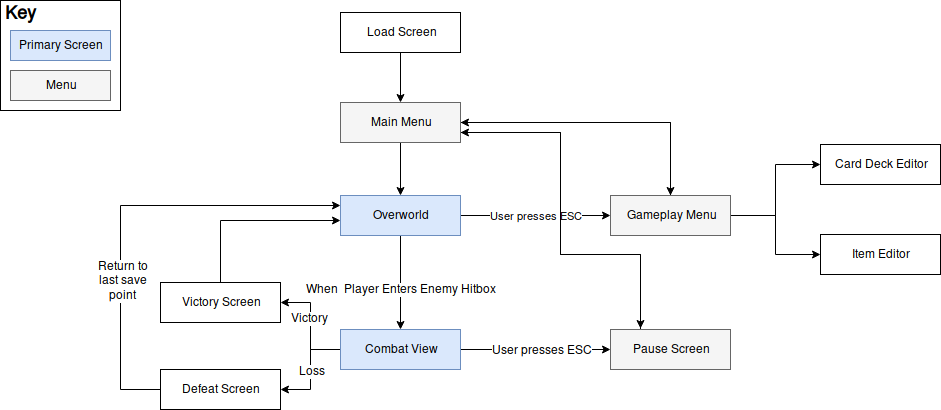

The diagram above was exported from draw.io. Its source (the exported page's mxGraphModel, read from the mxfile embedded in the PNG):
<mxGraphModel dx="1054" dy="960" grid="1" gridSize="10" guides="1" tooltips="1" connect="1" arrows="1" fold="1" page="1" pageScale="1" pageWidth="1020" pageHeight="530" background="#ffffff" math="0" shadow="0">
  <root>
    <mxCell id="0" />
    <mxCell id="1" parent="0" />
    <mxCell id="12" style="edgeStyle=orthogonalEdgeStyle;rounded=0;html=1;exitX=0.5;exitY=1;jettySize=auto;orthogonalLoop=1;" edge="1" parent="1" source="2" target="3">
      <mxGeometry relative="1" as="geometry" />
    </mxCell>
    <mxCell id="2" value="Load Screen&lt;br&gt;" style="whiteSpace=wrap;html=1;fillColor=#FFFFFF;" vertex="1" parent="1">
      <mxGeometry x="360" y="38" width="120" height="40" as="geometry" />
    </mxCell>
    <mxCell id="13" style="edgeStyle=orthogonalEdgeStyle;rounded=0;html=1;exitX=0.5;exitY=1;jettySize=auto;orthogonalLoop=1;" edge="1" parent="1" source="3" target="4">
      <mxGeometry relative="1" as="geometry" />
    </mxCell>
    <mxCell id="35" style="edgeStyle=orthogonalEdgeStyle;rounded=0;html=1;exitX=1;exitY=0.5;jettySize=auto;orthogonalLoop=1;" edge="1" parent="1" source="3" target="7">
      <mxGeometry relative="1" as="geometry" />
    </mxCell>
    <mxCell id="40" style="edgeStyle=orthogonalEdgeStyle;rounded=0;html=1;exitX=1;exitY=0.75;jettySize=auto;orthogonalLoop=1;" edge="1" parent="1" source="3">
      <mxGeometry relative="1" as="geometry">
        <mxPoint x="660" y="354" as="targetPoint" />
        <Array as="points">
          <mxPoint x="580" y="158" />
          <mxPoint x="580" y="280" />
          <mxPoint x="660" y="280" />
        </Array>
      </mxGeometry>
    </mxCell>
    <mxCell id="3" value="Main Menu&lt;br&gt;" style="whiteSpace=wrap;html=1;fillColor=#f5f5f5;strokeColor=#666666;" vertex="1" parent="1">
      <mxGeometry x="360" y="128" width="120" height="40" as="geometry" />
    </mxCell>
    <mxCell id="14" style="edgeStyle=orthogonalEdgeStyle;rounded=0;html=1;exitX=0.5;exitY=1;entryX=0.5;entryY=0;jettySize=auto;orthogonalLoop=1;" edge="1" parent="1" source="4" target="5">
      <mxGeometry relative="1" as="geometry" />
    </mxCell>
    <mxCell id="15" value="When&amp;nbsp; Player Enters Enemy Hitbox&lt;br&gt;" style="text;html=1;resizable=0;points=[];align=center;verticalAlign=middle;labelBackgroundColor=#ffffff;" vertex="1" connectable="0" parent="14">
      <mxGeometry x="0.1176" y="-1" relative="1" as="geometry">
        <mxPoint as="offset" />
      </mxGeometry>
    </mxCell>
    <mxCell id="36" value="User presses ESC&lt;br&gt;" style="edgeStyle=orthogonalEdgeStyle;rounded=0;html=1;exitX=1;exitY=0.5;jettySize=auto;orthogonalLoop=1;" edge="1" parent="1" source="4" target="7">
      <mxGeometry relative="1" as="geometry" />
    </mxCell>
    <mxCell id="4" value="Overworld&lt;br&gt;" style="whiteSpace=wrap;html=1;fillColor=#dae8fc;strokeColor=#6c8ebf;" vertex="1" parent="1">
      <mxGeometry x="360" y="221" width="120" height="40" as="geometry" />
    </mxCell>
    <mxCell id="25" style="edgeStyle=orthogonalEdgeStyle;rounded=0;html=1;exitX=0;exitY=0.5;entryX=1;entryY=0.5;jettySize=auto;orthogonalLoop=1;" edge="1" parent="1" source="5" target="10">
      <mxGeometry relative="1" as="geometry" />
    </mxCell>
    <mxCell id="32" value="Victory" style="text;html=1;resizable=0;points=[];align=center;verticalAlign=middle;labelBackgroundColor=#ffffff;" vertex="1" connectable="0" parent="25">
      <mxGeometry x="0.1589" y="1" relative="1" as="geometry">
        <mxPoint as="offset" />
      </mxGeometry>
    </mxCell>
    <mxCell id="26" style="edgeStyle=orthogonalEdgeStyle;rounded=0;html=1;exitX=0;exitY=0.5;jettySize=auto;orthogonalLoop=1;" edge="1" parent="1" source="5" target="11">
      <mxGeometry relative="1" as="geometry" />
    </mxCell>
    <mxCell id="33" value="Loss" style="text;html=1;resizable=0;points=[];align=center;verticalAlign=middle;labelBackgroundColor=#ffffff;" vertex="1" connectable="0" parent="26">
      <mxGeometry x="0.26" relative="1" as="geometry">
        <mxPoint y="-12" as="offset" />
      </mxGeometry>
    </mxCell>
    <mxCell id="39" style="edgeStyle=orthogonalEdgeStyle;rounded=0;html=1;exitX=1;exitY=0.5;jettySize=auto;orthogonalLoop=1;" edge="1" parent="1" source="5" target="37">
      <mxGeometry relative="1" as="geometry" />
    </mxCell>
    <mxCell id="42" value="User presses ESC&lt;br&gt;" style="text;html=1;resizable=0;points=[];align=center;verticalAlign=middle;labelBackgroundColor=#ffffff;" vertex="1" connectable="0" parent="39">
      <mxGeometry x="0.32" y="-3" relative="1" as="geometry">
        <mxPoint x="-19" y="-3" as="offset" />
      </mxGeometry>
    </mxCell>
    <mxCell id="5" value="Combat View&lt;br&gt;" style="whiteSpace=wrap;html=1;fillColor=#dae8fc;strokeColor=#6c8ebf;" vertex="1" parent="1">
      <mxGeometry x="360" y="355" width="120" height="40" as="geometry" />
    </mxCell>
    <mxCell id="23" value="" style="edgeStyle=orthogonalEdgeStyle;rounded=0;html=1;exitX=1;exitY=0.5;entryX=0;entryY=0.5;jettySize=auto;orthogonalLoop=1;" edge="1" parent="1" source="7" target="8">
      <mxGeometry relative="1" as="geometry" />
    </mxCell>
    <mxCell id="24" style="edgeStyle=orthogonalEdgeStyle;rounded=0;html=1;exitX=1;exitY=0.5;entryX=0;entryY=0.5;jettySize=auto;orthogonalLoop=1;" edge="1" parent="1" source="7" target="9">
      <mxGeometry relative="1" as="geometry" />
    </mxCell>
    <mxCell id="34" style="edgeStyle=orthogonalEdgeStyle;rounded=0;html=1;exitX=0.5;exitY=0;entryX=1;entryY=0.5;jettySize=auto;orthogonalLoop=1;" edge="1" parent="1" source="7" target="3">
      <mxGeometry relative="1" as="geometry" />
    </mxCell>
    <mxCell id="7" value="Gameplay Menu&lt;br&gt;" style="whiteSpace=wrap;html=1;fillColor=#f5f5f5;strokeColor=#666666;" vertex="1" parent="1">
      <mxGeometry x="630" y="221" width="120" height="40" as="geometry" />
    </mxCell>
    <mxCell id="8" value="Card Deck Editor&lt;br&gt;" style="whiteSpace=wrap;html=1;fillColor=#FFFFFF;" vertex="1" parent="1">
      <mxGeometry x="840" y="170" width="120" height="40" as="geometry" />
    </mxCell>
    <mxCell id="9" value="Item Editor&lt;br&gt;" style="whiteSpace=wrap;html=1;fillColor=#FFFFFF;" vertex="1" parent="1">
      <mxGeometry x="840" y="260" width="120" height="40" as="geometry" />
    </mxCell>
    <mxCell id="27" style="edgeStyle=orthogonalEdgeStyle;rounded=0;html=1;exitX=0.5;exitY=0;jettySize=auto;orthogonalLoop=1;" edge="1" parent="1" source="10">
      <mxGeometry relative="1" as="geometry">
        <mxPoint x="360" y="246" as="targetPoint" />
        <Array as="points">
          <mxPoint x="240" y="246" />
        </Array>
      </mxGeometry>
    </mxCell>
    <mxCell id="10" value="Victory Screen&lt;br&gt;" style="whiteSpace=wrap;html=1;fillColor=#FFFFFF;" vertex="1" parent="1">
      <mxGeometry x="180" y="308" width="120" height="40" as="geometry" />
    </mxCell>
    <mxCell id="29" style="edgeStyle=orthogonalEdgeStyle;rounded=0;html=1;exitX=0;exitY=0.5;entryX=0;entryY=0.25;jettySize=auto;orthogonalLoop=1;" edge="1" parent="1" source="11" target="4">
      <mxGeometry relative="1" as="geometry">
        <Array as="points">
          <mxPoint x="140" y="415" />
          <mxPoint x="140" y="231" />
        </Array>
      </mxGeometry>
    </mxCell>
    <mxCell id="31" value="Return to&lt;br&gt;last save&lt;br&gt;point&lt;br&gt;" style="text;html=1;resizable=0;points=[];align=center;verticalAlign=middle;labelBackgroundColor=#ffffff;" vertex="1" connectable="0" parent="29">
      <mxGeometry x="-0.3288" y="-2" relative="1" as="geometry">
        <mxPoint as="offset" />
      </mxGeometry>
    </mxCell>
    <mxCell id="11" value="Defeat Screen&lt;br&gt;" style="whiteSpace=wrap;html=1;fillColor=#FFFFFF;" vertex="1" parent="1">
      <mxGeometry x="180" y="395" width="120" height="40" as="geometry" />
    </mxCell>
    <mxCell id="16" value="" style="whiteSpace=wrap;html=1;fillColor=#FFFFFF;" vertex="1" parent="1">
      <mxGeometry x="20" y="26" width="120" height="110" as="geometry" />
    </mxCell>
    <mxCell id="17" value="&lt;font style=&quot;font-size: 18px&quot;&gt;&lt;b&gt;Key&lt;/b&gt;&lt;/font&gt;&lt;br&gt;" style="text;html=1;strokeColor=none;fillColor=none;align=center;verticalAlign=middle;whiteSpace=wrap;" vertex="1" parent="1">
      <mxGeometry x="20" y="30" width="40" height="20" as="geometry" />
    </mxCell>
    <mxCell id="18" value="Primary Screen&lt;br&gt;" style="whiteSpace=wrap;html=1;fillColor=#dae8fc;strokeColor=#6c8ebf;" vertex="1" parent="1">
      <mxGeometry x="30" y="56" width="100" height="30" as="geometry" />
    </mxCell>
    <mxCell id="19" value="Menu&lt;br&gt;" style="whiteSpace=wrap;html=1;fillColor=#f5f5f5;strokeColor=#666666;" vertex="1" parent="1">
      <mxGeometry x="30" y="96" width="100" height="30" as="geometry" />
    </mxCell>
    <mxCell id="41" style="edgeStyle=orthogonalEdgeStyle;rounded=0;html=1;exitX=0.25;exitY=0;entryX=1;entryY=0.75;jettySize=auto;orthogonalLoop=1;" edge="1" parent="1" source="37" target="3">
      <mxGeometry relative="1" as="geometry">
        <Array as="points">
          <mxPoint x="660" y="280" />
          <mxPoint x="580" y="280" />
          <mxPoint x="580" y="158" />
        </Array>
      </mxGeometry>
    </mxCell>
    <mxCell id="37" value="Pause Screen&lt;br&gt;" style="whiteSpace=wrap;html=1;fillColor=#f5f5f5;strokeColor=#666666;" vertex="1" parent="1">
      <mxGeometry x="630" y="355" width="120" height="40" as="geometry" />
    </mxCell>
  </root>
</mxGraphModel>